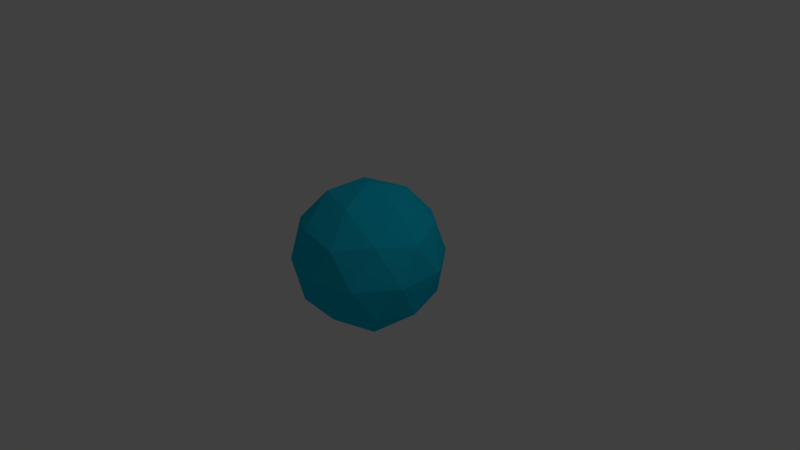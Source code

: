 # Source: LightGrenade.blend  (saved by Blender 2.79.0; exported with 4.5.12 LTS)
import bpy
from mathutils import Matrix  # noqa: F401  (used for matrix-valued properties, if any)

bpy.ops.wm.read_factory_settings(use_empty=True)
scene = bpy.context.scene
scene.name = 'Scene'

# ---- collections
col_collection_1 = bpy.data.collections.new('Collection 1'); scene.collection.children.link(col_collection_1)

# ---- materials (node trees are filled in below, after node groups)
mat_material_001 = bpy.data.materials.new('Material.001')
mat_material_001.alpha_threshold = 0.0
mat_material_001.use_transparent_shadow = False
mat_material_001.diffuse_color = (0.00644, 0.5686, 0.8, 1.0)
mat_material_001.specular_color = (0.002953, 0.0, 1.0)
mat_material_001.roughness = 0.5

# ---- material node trees

# ---- world
world_world = bpy.data.worlds.new('World'); scene.world = world_world
world_world.color = (0.05088, 0.05088, 0.05088)
world_world.use_sun_shadow = False
world_world.sun_shadow_jitter_overblur = 0.0
world_world.cycles.sampling_method = 'MANUAL'

# ---- cameras
cam_camera = bpy.data.cameras.new('Camera')
cam_camera.clip_end = 100.0
cam_camera.lens = 35.0
cam_camera.sensor_width = 32.0
cam_camera.sensor_height = 18.0
cam_camera.ortho_scale = 7.314
cam_camera.dof.focus_distance = 0.0
cam_camera.dof.aperture_fstop = 128.0

# ---- lights
light_lamp = bpy.data.lights.new('Lamp', 'POINT')
light_lamp.transmission_factor = 0.0
light_lamp.cutoff_distance = 30.0
light_lamp.energy = 100.0
light_lamp.shadow_buffer_clip_start = 1.001
light_lamp.shadow_soft_size = 0.1
light_lamp.shadow_maximum_resolution = 0.006
light_lamp.use_absolute_resolution = True

# ---- meshes
me_icosphere = bpy.data.meshes.new('Icosphere')
me_icosphere.from_pydata([(0.0, 0.0, -1.0), (0.7236, -0.5257, -0.4472), (-0.2764, -0.8506, -0.4472), (-0.8944, 0.0, -0.4472), (-0.2764, 0.8506, -0.4472), (0.7236, 0.5257, -0.4472), (0.2764, -0.8506, 0.4472), (-0.7236, -0.5257, 0.4472), (-0.7236, 0.5257, 0.4472), (0.2764, 0.8506, 0.4472), (0.8944, 0.0, 0.4472), (0.0, 0.0, 1.0), (-0.1625, -0.5, -0.8507), (0.4253, -0.309, -0.8507), (0.2629, -0.809, -0.5257), (0.8506, 0.0, -0.5257), (0.4253, 0.309, -0.8507), (-0.5257, 0.0, -0.8507), (-0.6882, -0.5, -0.5257), (-0.1625, 0.5, -0.8507), (-0.6882, 0.5, -0.5257), (0.2629, 0.809, -0.5257), (0.9511, -0.309, 0.0), (0.9511, 0.309, 0.0), (0.0, -1.0, 0.0), (0.5878, -0.809, 0.0), (-0.9511, -0.309, 0.0), (-0.5878, -0.809, 0.0), (-0.5878, 0.809, 0.0), (-0.9511, 0.309, 0.0), (0.5878, 0.809, 0.0), (0.0, 1.0, 0.0), (0.6882, -0.5, 0.5257), (-0.2629, -0.809, 0.5257), (-0.8506, 0.0, 0.5257), (-0.2629, 0.809, 0.5257), (0.6882, 0.5, 0.5257), (0.1625, -0.5, 0.8507), (0.5257, 0.0, 0.8507), (-0.4253, -0.309, 0.8507), (-0.4253, 0.309, 0.8507), (0.1625, 0.5, 0.8507)], [], [(0, 13, 12), (1, 13, 15), (0, 12, 17), (0, 17, 19), (0, 19, 16), (1, 15, 22), (2, 14, 24), (3, 18, 26), (4, 20, 28), (5, 21, 30), (1, 22, 25), (2, 24, 27), (3, 26, 29), (4, 28, 31), (5, 30, 23), (6, 32, 37), (7, 33, 39), (8, 34, 40), (9, 35, 41), (10, 36, 38), (38, 41, 11), (38, 36, 41), (36, 9, 41), (41, 40, 11), (41, 35, 40), (35, 8, 40), (40, 39, 11), (40, 34, 39), (34, 7, 39), (39, 37, 11), (39, 33, 37), (33, 6, 37), (37, 38, 11), (37, 32, 38), (32, 10, 38), (23, 36, 10), (23, 30, 36), (30, 9, 36), (31, 35, 9), (31, 28, 35), (28, 8, 35), (29, 34, 8), (29, 26, 34), (26, 7, 34), (27, 33, 7), (27, 24, 33), (24, 6, 33), (25, 32, 6), (25, 22, 32), (22, 10, 32), (30, 31, 9), (30, 21, 31), (21, 4, 31), (28, 29, 8), (28, 20, 29), (20, 3, 29), (26, 27, 7), (26, 18, 27), (18, 2, 27), (24, 25, 6), (24, 14, 25), (14, 1, 25), (22, 23, 10), (22, 15, 23), (15, 5, 23), (16, 21, 5), (16, 19, 21), (19, 4, 21), (19, 20, 4), (19, 17, 20), (17, 3, 20), (17, 18, 3), (17, 12, 18), (12, 2, 18), (15, 16, 5), (15, 13, 16), (13, 0, 16), (12, 14, 2), (12, 13, 14), (13, 1, 14)])
me_icosphere.materials.append(mat_material_001)
me_icosphere.use_remesh_preserve_volume = False
me_icosphere.use_remesh_preserve_attributes = False
me_icosphere.use_mirror_vertex_groups = False
me_icosphere.update()

# ---- objects
ob_icosphere = bpy.data.objects.new('Icosphere', me_icosphere)
ob_lamp = bpy.data.objects.new('Lamp', light_lamp)
ob_camera = bpy.data.objects.new('Camera', cam_camera)

# ---- transforms, parenting, visibility, modifiers, constraints
ob_icosphere.location = (0.0, 0.0, 0.0)
ob_icosphere.lineart.crease_threshold = 0.0
ob_lamp.location = (4.076, 1.005, 5.904)
ob_lamp.rotation_euler = (0.6503, 0.05522, 1.866)
ob_lamp.lock_rotations_4d = False
ob_lamp.empty_display_type = 'ARROWS'
ob_lamp.color = (0.0, 0.0, 0.0, 0.0)
ob_lamp.lineart.crease_threshold = 0.0
ob_camera.location = (7.481, -6.508, 5.344)
ob_camera.rotation_euler = (1.109, 0.0, 0.8149)
ob_camera.lock_rotations_4d = False
ob_camera.empty_display_type = 'ARROWS'
ob_camera.color = (0.0, 0.0, 0.0, 0.0)
ob_camera.display_type = 'WIRE'
ob_camera.lineart.crease_threshold = 0.0

# ---- collection membership
col_collection_1.objects.link(ob_icosphere)
col_collection_1.objects.link(ob_lamp)
col_collection_1.objects.link(ob_camera)

# ---- scene / render settings (as saved in the file)
scene.camera = ob_camera
scene.frame_start = 1; scene.frame_end = 250; scene.frame_set(1)
scene.render.engine = 'BLENDER_EEVEE_NEXT'
scene.render.resolution_percentage = 50
scene.render.dither_intensity = 0.0
scene.cycles.use_denoising = False
scene.cycles.samples = 128
scene.cycles.sampling_pattern = 'TABULATED_SOBOL'
scene.cycles.use_adaptive_sampling = False
scene.cycles.use_light_tree = False
scene.cycles.blur_glossy = 0.0
scene.cycles.sample_clamp_indirect = 0.0
scene.view_settings.view_transform = 'Standard'
bpy.context.view_layer.update()
